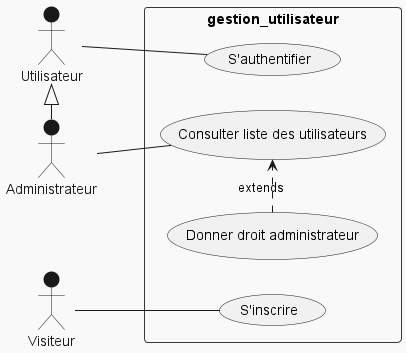

The diagram above was rendered by PlantUML. Its source (embedded in the PNG):
@startuml gestion utilisateurs
!theme mars
left to right direction
skinparam packageStyle rect
actor Administrateur as Admin
actor Visiteur 
actor Utilisateur
rectangle gestion_utilisateur {		
		Admin -- (Consulter liste des utilisateurs)
		(Donner droit administrateur) .> (Consulter liste des utilisateurs): extends
		Visiteur -- (S'inscrire)
		Utilisateur -- (S'authentifier)
	}

	Utilisateur <|- Admin
@enduml